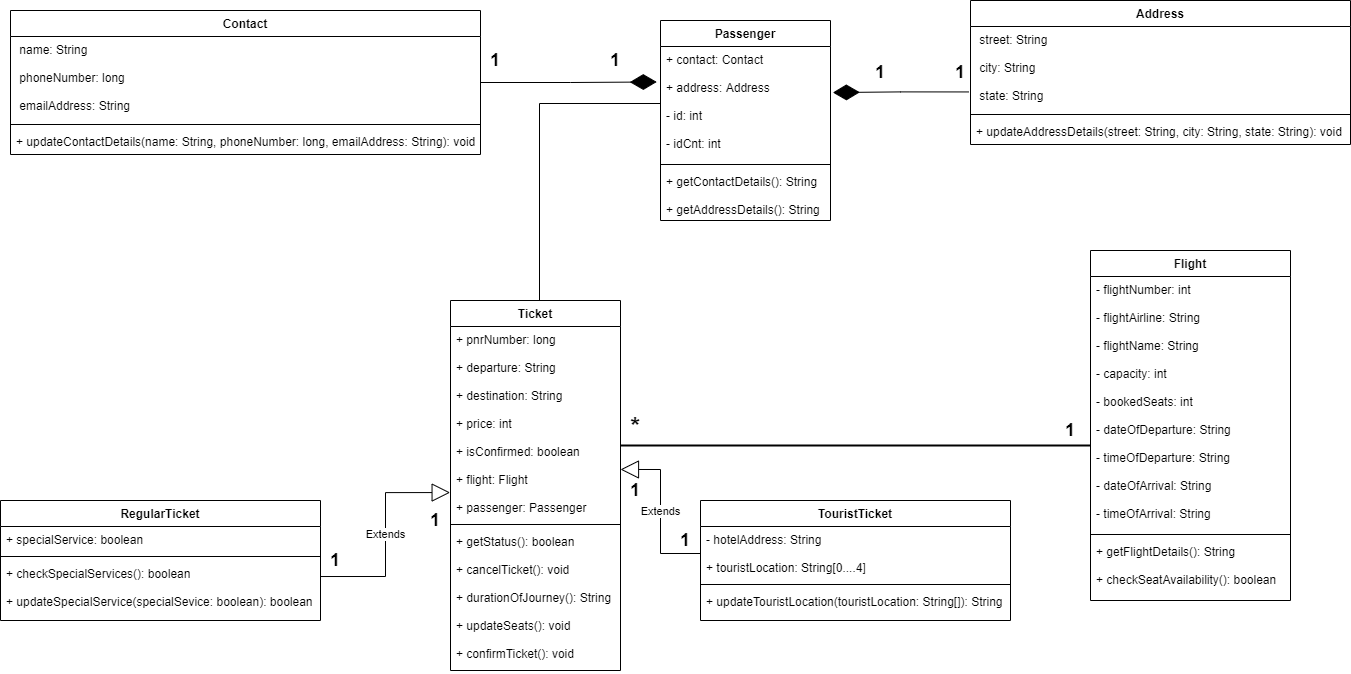

The diagram above was exported from draw.io. Its source (the exported page's mxGraphModel, read from the mxfile embedded in the PNG):
<mxGraphModel dx="1449" dy="626" grid="1" gridSize="10" guides="1" tooltips="1" connect="1" arrows="1" fold="1" page="1" pageScale="1" pageWidth="850" pageHeight="1100" math="0" shadow="0">
  <root>
    <mxCell id="0" />
    <mxCell id="1" parent="0" />
    <mxCell id="cgioB9EoXs8JfNwnyCwT-1" value="Contact" style="swimlane;fontStyle=1;align=center;verticalAlign=top;childLayout=stackLayout;horizontal=1;startSize=26;horizontalStack=0;resizeParent=1;resizeParentMax=0;resizeLast=0;collapsible=1;marginBottom=0;" parent="1" vertex="1">
      <mxGeometry x="30" y="30" width="470" height="144" as="geometry" />
    </mxCell>
    <mxCell id="cgioB9EoXs8JfNwnyCwT-2" value=" name: String&#10;&#10; phoneNumber: long&#10;&#10; emailAddress: String" style="text;strokeColor=none;fillColor=none;align=left;verticalAlign=top;spacingLeft=4;spacingRight=4;overflow=hidden;rotatable=0;points=[[0,0.5],[1,0.5]];portConstraint=eastwest;" parent="cgioB9EoXs8JfNwnyCwT-1" vertex="1">
      <mxGeometry y="26" width="470" height="84" as="geometry" />
    </mxCell>
    <mxCell id="cgioB9EoXs8JfNwnyCwT-3" value="" style="line;strokeWidth=1;fillColor=none;align=left;verticalAlign=middle;spacingTop=-1;spacingLeft=3;spacingRight=3;rotatable=0;labelPosition=right;points=[];portConstraint=eastwest;" parent="cgioB9EoXs8JfNwnyCwT-1" vertex="1">
      <mxGeometry y="110" width="470" height="8" as="geometry" />
    </mxCell>
    <mxCell id="cgioB9EoXs8JfNwnyCwT-4" value="+ updateContactDetails(name: String, phoneNumber: long, emailAddress: String): void" style="text;strokeColor=none;fillColor=none;align=left;verticalAlign=top;spacingLeft=4;spacingRight=4;overflow=hidden;rotatable=0;points=[[0,0.5],[1,0.5]];portConstraint=eastwest;" parent="cgioB9EoXs8JfNwnyCwT-1" vertex="1">
      <mxGeometry y="118" width="470" height="26" as="geometry" />
    </mxCell>
    <mxCell id="cgioB9EoXs8JfNwnyCwT-5" value="Address" style="swimlane;fontStyle=1;align=center;verticalAlign=top;childLayout=stackLayout;horizontal=1;startSize=26;horizontalStack=0;resizeParent=1;resizeParentMax=0;resizeLast=0;collapsible=1;marginBottom=0;" parent="1" vertex="1">
      <mxGeometry x="990" y="20" width="380" height="144" as="geometry" />
    </mxCell>
    <mxCell id="cgioB9EoXs8JfNwnyCwT-6" value=" street: String&#10;&#10; city: String&#10;&#10; state: String" style="text;strokeColor=none;fillColor=none;align=left;verticalAlign=top;spacingLeft=4;spacingRight=4;overflow=hidden;rotatable=0;points=[[0,0.5],[1,0.5]];portConstraint=eastwest;" parent="cgioB9EoXs8JfNwnyCwT-5" vertex="1">
      <mxGeometry y="26" width="380" height="84" as="geometry" />
    </mxCell>
    <mxCell id="cgioB9EoXs8JfNwnyCwT-7" value="" style="line;strokeWidth=1;fillColor=none;align=left;verticalAlign=middle;spacingTop=-1;spacingLeft=3;spacingRight=3;rotatable=0;labelPosition=right;points=[];portConstraint=eastwest;" parent="cgioB9EoXs8JfNwnyCwT-5" vertex="1">
      <mxGeometry y="110" width="380" height="8" as="geometry" />
    </mxCell>
    <mxCell id="cgioB9EoXs8JfNwnyCwT-8" value="+ updateAddressDetails(street: String, city: String, state: String): void" style="text;strokeColor=none;fillColor=none;align=left;verticalAlign=top;spacingLeft=4;spacingRight=4;overflow=hidden;rotatable=0;points=[[0,0.5],[1,0.5]];portConstraint=eastwest;" parent="cgioB9EoXs8JfNwnyCwT-5" vertex="1">
      <mxGeometry y="118" width="380" height="26" as="geometry" />
    </mxCell>
    <mxCell id="cgioB9EoXs8JfNwnyCwT-17" value="Ticket" style="swimlane;fontStyle=1;align=center;verticalAlign=top;childLayout=stackLayout;horizontal=1;startSize=26;horizontalStack=0;resizeParent=1;resizeParentMax=0;resizeLast=0;collapsible=1;marginBottom=0;" parent="1" vertex="1">
      <mxGeometry x="470" y="320" width="170" height="370" as="geometry" />
    </mxCell>
    <mxCell id="cgioB9EoXs8JfNwnyCwT-18" value="+ pnrNumber: long&#10;&#10;+ departure: String&#10;&#10;+ destination: String&#10;&#10;+ price: int&#10;&#10;+ isConfirmed: boolean&#10;&#10;+ flight: Flight&#10;&#10;+ passenger: Passenger" style="text;strokeColor=none;fillColor=none;align=left;verticalAlign=top;spacingLeft=4;spacingRight=4;overflow=hidden;rotatable=0;points=[[0,0.5],[1,0.5]];portConstraint=eastwest;" parent="cgioB9EoXs8JfNwnyCwT-17" vertex="1">
      <mxGeometry y="26" width="170" height="194" as="geometry" />
    </mxCell>
    <mxCell id="cgioB9EoXs8JfNwnyCwT-19" value="" style="line;strokeWidth=1;fillColor=none;align=left;verticalAlign=middle;spacingTop=-1;spacingLeft=3;spacingRight=3;rotatable=0;labelPosition=right;points=[];portConstraint=eastwest;" parent="cgioB9EoXs8JfNwnyCwT-17" vertex="1">
      <mxGeometry y="220" width="170" height="8" as="geometry" />
    </mxCell>
    <mxCell id="cgioB9EoXs8JfNwnyCwT-39" value="+ getStatus(): boolean&#10;&#10;+ cancelTicket(): void&#10;&#10;+ durationOfJourney(): String&#10;&#10;+ updateSeats(): void&#10;&#10;+ confirmTicket(): void" style="text;strokeColor=none;fillColor=none;align=left;verticalAlign=top;spacingLeft=4;spacingRight=4;overflow=hidden;rotatable=0;points=[[0,0.5],[1,0.5]];portConstraint=eastwest;" parent="cgioB9EoXs8JfNwnyCwT-17" vertex="1">
      <mxGeometry y="228" width="170" height="142" as="geometry" />
    </mxCell>
    <mxCell id="cgioB9EoXs8JfNwnyCwT-21" value="RegularTicket" style="swimlane;fontStyle=1;align=center;verticalAlign=top;childLayout=stackLayout;horizontal=1;startSize=26;horizontalStack=0;resizeParent=1;resizeParentMax=0;resizeLast=0;collapsible=1;marginBottom=0;" parent="1" vertex="1">
      <mxGeometry x="20" y="520" width="320" height="120" as="geometry" />
    </mxCell>
    <mxCell id="cgioB9EoXs8JfNwnyCwT-22" value="+ specialService: boolean" style="text;strokeColor=none;fillColor=none;align=left;verticalAlign=top;spacingLeft=4;spacingRight=4;overflow=hidden;rotatable=0;points=[[0,0.5],[1,0.5]];portConstraint=eastwest;" parent="cgioB9EoXs8JfNwnyCwT-21" vertex="1">
      <mxGeometry y="26" width="320" height="26" as="geometry" />
    </mxCell>
    <mxCell id="cgioB9EoXs8JfNwnyCwT-23" value="" style="line;strokeWidth=1;fillColor=none;align=left;verticalAlign=middle;spacingTop=-1;spacingLeft=3;spacingRight=3;rotatable=0;labelPosition=right;points=[];portConstraint=eastwest;" parent="cgioB9EoXs8JfNwnyCwT-21" vertex="1">
      <mxGeometry y="52" width="320" height="8" as="geometry" />
    </mxCell>
    <mxCell id="cgioB9EoXs8JfNwnyCwT-24" value="+ checkSpecialServices(): boolean&#10;&#10;+ updateSpecialService(specialSevice: boolean): boolean" style="text;strokeColor=none;fillColor=none;align=left;verticalAlign=top;spacingLeft=4;spacingRight=4;overflow=hidden;rotatable=0;points=[[0,0.5],[1,0.5]];portConstraint=eastwest;" parent="cgioB9EoXs8JfNwnyCwT-21" vertex="1">
      <mxGeometry y="60" width="320" height="60" as="geometry" />
    </mxCell>
    <mxCell id="cgioB9EoXs8JfNwnyCwT-25" value="TouristTicket" style="swimlane;fontStyle=1;align=center;verticalAlign=top;childLayout=stackLayout;horizontal=1;startSize=26;horizontalStack=0;resizeParent=1;resizeParentMax=0;resizeLast=0;collapsible=1;marginBottom=0;" parent="1" vertex="1">
      <mxGeometry x="720" y="520" width="310" height="120" as="geometry" />
    </mxCell>
    <mxCell id="cgioB9EoXs8JfNwnyCwT-26" value="- hotelAddress: String&#10;&#10;+ touristLocation: String[0....4]&#10;" style="text;strokeColor=none;fillColor=none;align=left;verticalAlign=top;spacingLeft=4;spacingRight=4;overflow=hidden;rotatable=0;points=[[0,0.5],[1,0.5]];portConstraint=eastwest;" parent="cgioB9EoXs8JfNwnyCwT-25" vertex="1">
      <mxGeometry y="26" width="310" height="54" as="geometry" />
    </mxCell>
    <mxCell id="cgioB9EoXs8JfNwnyCwT-27" value="" style="line;strokeWidth=1;fillColor=none;align=left;verticalAlign=middle;spacingTop=-1;spacingLeft=3;spacingRight=3;rotatable=0;labelPosition=right;points=[];portConstraint=eastwest;" parent="cgioB9EoXs8JfNwnyCwT-25" vertex="1">
      <mxGeometry y="80" width="310" height="8" as="geometry" />
    </mxCell>
    <mxCell id="cgioB9EoXs8JfNwnyCwT-28" value="+ updateTouristLocation(touristLocation: String[]): String" style="text;strokeColor=none;fillColor=none;align=left;verticalAlign=top;spacingLeft=4;spacingRight=4;overflow=hidden;rotatable=0;points=[[0,0.5],[1,0.5]];portConstraint=eastwest;" parent="cgioB9EoXs8JfNwnyCwT-25" vertex="1">
      <mxGeometry y="88" width="310" height="32" as="geometry" />
    </mxCell>
    <mxCell id="cgioB9EoXs8JfNwnyCwT-29" value="Flight" style="swimlane;fontStyle=1;align=center;verticalAlign=top;childLayout=stackLayout;horizontal=1;startSize=26;horizontalStack=0;resizeParent=1;resizeParentMax=0;resizeLast=0;collapsible=1;marginBottom=0;" parent="1" vertex="1">
      <mxGeometry x="1110" y="270" width="200" height="350" as="geometry" />
    </mxCell>
    <mxCell id="cgioB9EoXs8JfNwnyCwT-30" value="- flightNumber: int&#10;&#10;- flightAirline: String&#10;&#10;- flightName: String&#10;&#10;- capacity: int&#10;&#10;- bookedSeats: int&#10;&#10;- dateOfDeparture: String&#10;&#10;- timeOfDeparture: String&#10;&#10;- dateOfArrival: String&#10;&#10;- timeOfArrival: String" style="text;strokeColor=none;fillColor=none;align=left;verticalAlign=top;spacingLeft=4;spacingRight=4;overflow=hidden;rotatable=0;points=[[0,0.5],[1,0.5]];portConstraint=eastwest;" parent="cgioB9EoXs8JfNwnyCwT-29" vertex="1">
      <mxGeometry y="26" width="200" height="254" as="geometry" />
    </mxCell>
    <mxCell id="cgioB9EoXs8JfNwnyCwT-31" value="" style="line;strokeWidth=1;fillColor=none;align=left;verticalAlign=middle;spacingTop=-1;spacingLeft=3;spacingRight=3;rotatable=0;labelPosition=right;points=[];portConstraint=eastwest;" parent="cgioB9EoXs8JfNwnyCwT-29" vertex="1">
      <mxGeometry y="280" width="200" height="8" as="geometry" />
    </mxCell>
    <mxCell id="cgioB9EoXs8JfNwnyCwT-32" value="+ getFlightDetails(): String&#10;&#10;+ checkSeatAvailability(): boolean" style="text;strokeColor=none;fillColor=none;align=left;verticalAlign=top;spacingLeft=4;spacingRight=4;overflow=hidden;rotatable=0;points=[[0,0.5],[1,0.5]];portConstraint=eastwest;" parent="cgioB9EoXs8JfNwnyCwT-29" vertex="1">
      <mxGeometry y="288" width="200" height="62" as="geometry" />
    </mxCell>
    <mxCell id="cgioB9EoXs8JfNwnyCwT-45" value="" style="line;strokeWidth=2;html=1;" parent="1" vertex="1">
      <mxGeometry x="640" y="460" width="470" height="10" as="geometry" />
    </mxCell>
    <mxCell id="cgioB9EoXs8JfNwnyCwT-46" value="Extends" style="endArrow=block;endSize=16;endFill=0;html=1;rounded=0;edgeStyle=orthogonalEdgeStyle;exitX=0;exitY=0.5;exitDx=0;exitDy=0;entryX=1;entryY=0.737;entryDx=0;entryDy=0;entryPerimeter=0;" parent="1" source="cgioB9EoXs8JfNwnyCwT-26" target="cgioB9EoXs8JfNwnyCwT-18" edge="1">
      <mxGeometry width="160" relative="1" as="geometry">
        <mxPoint x="650" y="730" as="sourcePoint" />
        <mxPoint x="650" y="600" as="targetPoint" />
      </mxGeometry>
    </mxCell>
    <mxCell id="cgioB9EoXs8JfNwnyCwT-47" value="Extends" style="endArrow=block;endSize=16;endFill=0;html=1;rounded=0;edgeStyle=orthogonalEdgeStyle;entryX=-0.002;entryY=0.856;entryDx=0;entryDy=0;entryPerimeter=0;exitX=1.001;exitY=0.267;exitDx=0;exitDy=0;exitPerimeter=0;" parent="1" source="cgioB9EoXs8JfNwnyCwT-24" target="cgioB9EoXs8JfNwnyCwT-18" edge="1">
      <mxGeometry width="160" relative="1" as="geometry">
        <mxPoint x="340" y="590" as="sourcePoint" />
        <mxPoint x="500" y="590" as="targetPoint" />
      </mxGeometry>
    </mxCell>
    <mxCell id="cgioB9EoXs8JfNwnyCwT-49" value="" style="endArrow=none;html=1;rounded=0;edgeStyle=orthogonalEdgeStyle;entryX=0;entryY=0.5;entryDx=0;entryDy=0;" parent="1" target="3w3PCc3jVgCYpqWq9MfI-2" edge="1">
      <mxGeometry width="50" height="50" relative="1" as="geometry">
        <mxPoint x="559" y="320" as="sourcePoint" />
        <mxPoint x="660" y="128" as="targetPoint" />
      </mxGeometry>
    </mxCell>
    <mxCell id="tUbIsnEb_RKOkPKvmRgN-1" value="1" style="text;html=1;strokeColor=none;fillColor=none;align=center;verticalAlign=middle;whiteSpace=wrap;rounded=0;fontStyle=1;labelBackgroundColor=default;fontSize=18;" parent="1" vertex="1">
      <mxGeometry x="440" y="530" width="30" height="20" as="geometry" />
    </mxCell>
    <mxCell id="tUbIsnEb_RKOkPKvmRgN-2" value="1" style="text;html=1;strokeColor=none;fillColor=none;align=center;verticalAlign=middle;whiteSpace=wrap;rounded=0;fontStyle=1;labelBackgroundColor=default;fontSize=18;" parent="1" vertex="1">
      <mxGeometry x="330" y="570" width="50" height="20" as="geometry" />
    </mxCell>
    <mxCell id="tUbIsnEb_RKOkPKvmRgN-5" value="*" style="text;strokeColor=none;fillColor=none;align=center;verticalAlign=middle;whiteSpace=wrap;rounded=0;fontStyle=1;labelBackgroundColor=default;fontSize=25;" parent="1" vertex="1">
      <mxGeometry x="630" y="440" width="50" height="10" as="geometry" />
    </mxCell>
    <mxCell id="tUbIsnEb_RKOkPKvmRgN-6" value="1" style="text;html=1;strokeColor=none;fillColor=none;align=center;verticalAlign=middle;whiteSpace=wrap;rounded=0;fontStyle=1;labelBackgroundColor=default;fontSize=18;" parent="1" vertex="1">
      <mxGeometry x="680" y="550" width="50" height="20" as="geometry" />
    </mxCell>
    <mxCell id="tUbIsnEb_RKOkPKvmRgN-7" value="1" style="text;html=1;strokeColor=none;fillColor=none;align=center;verticalAlign=middle;whiteSpace=wrap;rounded=0;fontStyle=1;labelBackgroundColor=default;fontSize=18;" parent="1" vertex="1">
      <mxGeometry x="1070" y="440" width="40" height="20" as="geometry" />
    </mxCell>
    <mxCell id="3gCccR4f1fIcgo4V3UrJ-2" value="1" style="text;html=1;strokeColor=none;fillColor=none;align=center;verticalAlign=middle;whiteSpace=wrap;rounded=0;fontStyle=1;labelBackgroundColor=default;fontSize=18;" parent="1" vertex="1">
      <mxGeometry x="880" y="82" width="40" height="20" as="geometry" />
    </mxCell>
    <mxCell id="3gCccR4f1fIcgo4V3UrJ-3" value="1" style="text;html=1;strokeColor=none;fillColor=none;align=center;verticalAlign=middle;whiteSpace=wrap;rounded=0;fontStyle=1;labelBackgroundColor=default;fontSize=18;" parent="1" vertex="1">
      <mxGeometry x="615" y="70" width="40" height="20" as="geometry" />
    </mxCell>
    <mxCell id="3gCccR4f1fIcgo4V3UrJ-4" value="1" style="text;html=1;strokeColor=none;fillColor=none;align=center;verticalAlign=middle;whiteSpace=wrap;rounded=0;fontStyle=1;labelBackgroundColor=default;fontSize=18;" parent="1" vertex="1">
      <mxGeometry x="500" y="70" width="30" height="20" as="geometry" />
    </mxCell>
    <mxCell id="3gCccR4f1fIcgo4V3UrJ-5" value="1" style="text;html=1;strokeColor=none;fillColor=none;align=center;verticalAlign=middle;whiteSpace=wrap;rounded=0;fontStyle=1;labelBackgroundColor=default;fontSize=18;" parent="1" vertex="1">
      <mxGeometry x="960" y="82" width="40" height="20" as="geometry" />
    </mxCell>
    <mxCell id="3gCccR4f1fIcgo4V3UrJ-8" value="" style="endArrow=diamondThin;endFill=1;endSize=24;html=1;rounded=0;labelBackgroundColor=#000000;fontSize=25;edgeStyle=orthogonalEdgeStyle;entryX=-0.022;entryY=0.311;entryDx=0;entryDy=0;entryPerimeter=0;" parent="1" edge="1" target="3w3PCc3jVgCYpqWq9MfI-2">
      <mxGeometry width="160" relative="1" as="geometry">
        <mxPoint x="500" y="102" as="sourcePoint" />
        <mxPoint x="660" y="102" as="targetPoint" />
      </mxGeometry>
    </mxCell>
    <mxCell id="3gCccR4f1fIcgo4V3UrJ-9" value="" style="endArrow=diamondThin;endFill=1;endSize=24;html=1;rounded=0;labelBackgroundColor=#000000;fontSize=25;edgeStyle=orthogonalEdgeStyle;exitX=-0.005;exitY=0.779;exitDx=0;exitDy=0;exitPerimeter=0;entryX=1.014;entryY=0.404;entryDx=0;entryDy=0;entryPerimeter=0;" parent="1" source="cgioB9EoXs8JfNwnyCwT-6" edge="1" target="3w3PCc3jVgCYpqWq9MfI-2">
      <mxGeometry width="160" relative="1" as="geometry">
        <mxPoint x="900" y="190" as="sourcePoint" />
        <mxPoint x="880" y="111" as="targetPoint" />
      </mxGeometry>
    </mxCell>
    <mxCell id="3gCccR4f1fIcgo4V3UrJ-7" value="1" style="text;html=1;strokeColor=none;fillColor=none;align=center;verticalAlign=middle;whiteSpace=wrap;rounded=0;fontStyle=1;labelBackgroundColor=default;fontSize=18;" parent="1" vertex="1">
      <mxGeometry x="640" y="500" width="30" height="20" as="geometry" />
    </mxCell>
    <mxCell id="3w3PCc3jVgCYpqWq9MfI-1" value="Passenger" style="swimlane;fontStyle=1;align=center;verticalAlign=top;childLayout=stackLayout;horizontal=1;startSize=26;horizontalStack=0;resizeParent=1;resizeParentMax=0;resizeLast=0;collapsible=1;marginBottom=0;" vertex="1" parent="1">
      <mxGeometry x="680" y="40" width="170" height="200" as="geometry" />
    </mxCell>
    <mxCell id="3w3PCc3jVgCYpqWq9MfI-2" value="+ contact: Contact&#10;&#10;+ address: Address&#10;&#10;- id: int&#10;&#10;- idCnt: int" style="text;strokeColor=none;fillColor=none;align=left;verticalAlign=top;spacingLeft=4;spacingRight=4;overflow=hidden;rotatable=0;points=[[0,0.5],[1,0.5]];portConstraint=eastwest;" vertex="1" parent="3w3PCc3jVgCYpqWq9MfI-1">
      <mxGeometry y="26" width="170" height="114" as="geometry" />
    </mxCell>
    <mxCell id="3w3PCc3jVgCYpqWq9MfI-3" value="" style="line;strokeWidth=1;fillColor=none;align=left;verticalAlign=middle;spacingTop=-1;spacingLeft=3;spacingRight=3;rotatable=0;labelPosition=right;points=[];portConstraint=eastwest;" vertex="1" parent="3w3PCc3jVgCYpqWq9MfI-1">
      <mxGeometry y="140" width="170" height="8" as="geometry" />
    </mxCell>
    <mxCell id="3w3PCc3jVgCYpqWq9MfI-4" value="+ getContactDetails(): String&#10;&#10;+ getAddressDetails(): String" style="text;strokeColor=none;fillColor=none;align=left;verticalAlign=top;spacingLeft=4;spacingRight=4;overflow=hidden;rotatable=0;points=[[0,0.5],[1,0.5]];portConstraint=eastwest;" vertex="1" parent="3w3PCc3jVgCYpqWq9MfI-1">
      <mxGeometry y="148" width="170" height="52" as="geometry" />
    </mxCell>
  </root>
</mxGraphModel>